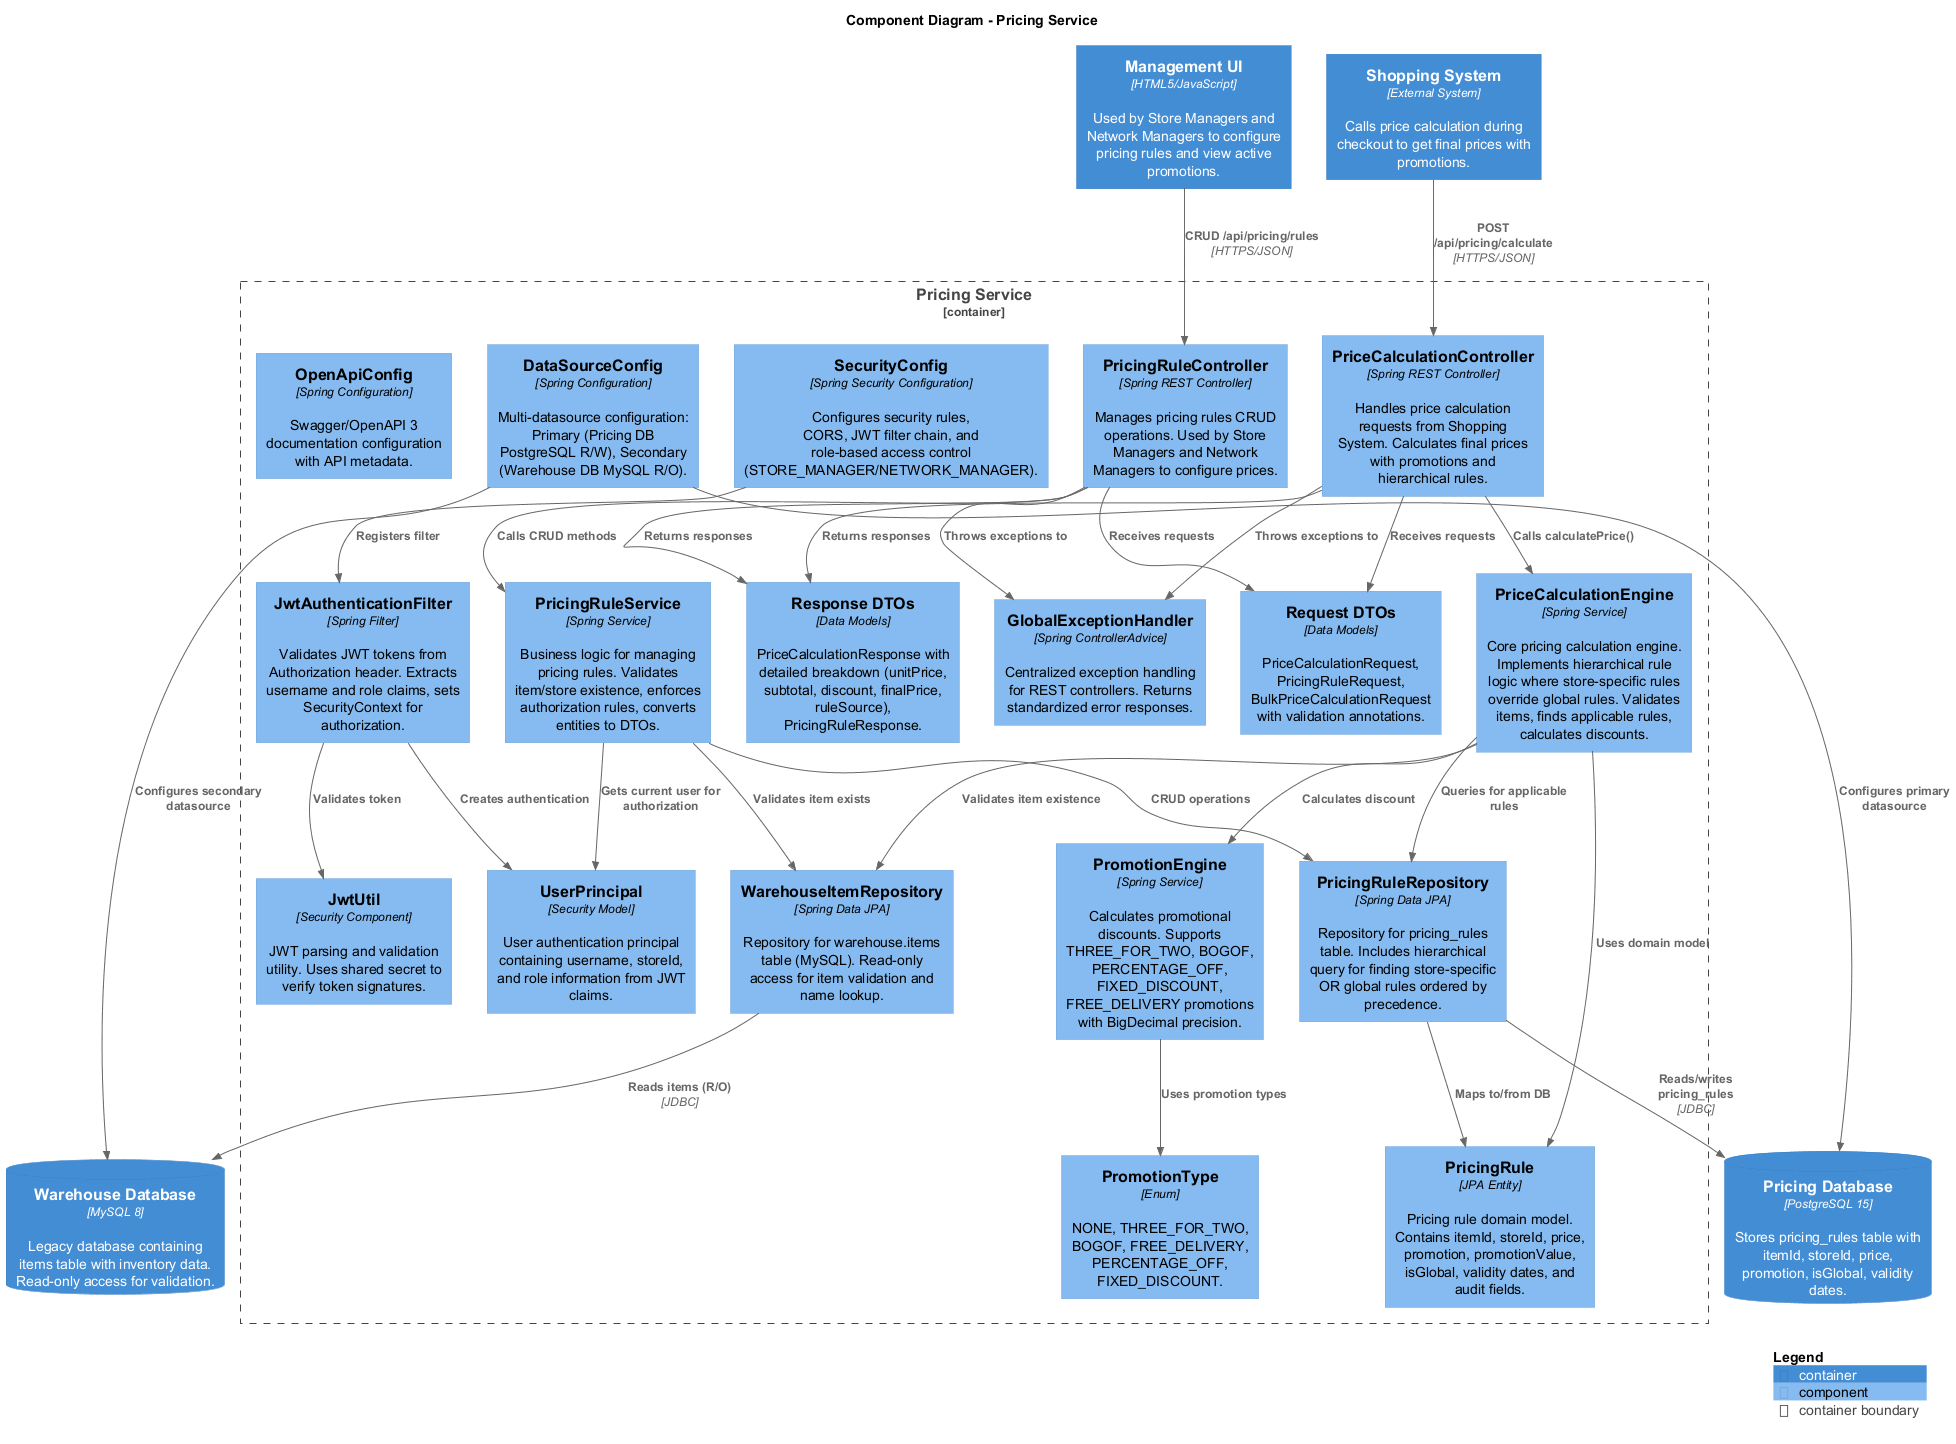

The diagram above was rendered by PlantUML. Its source (embedded in the PNG):
@startuml pricing-service-component
!include ../c4-plantuml/C4_Component.puml

title Component Diagram - Pricing Service

LAYOUT_WITH_LEGEND()

Container_Boundary(pricing_service, "Pricing Service") {
    
    Component(price_calc_ctrl, "PriceCalculationController", "Spring REST Controller", "Handles price calculation requests from Shopping System. Calculates final prices with promotions and hierarchical rules.")
    Component(pricing_rule_ctrl, "PricingRuleController", "Spring REST Controller", "Manages pricing rules CRUD operations. Used by Store Managers and Network Managers to configure prices.")
    Component(global_exception, "GlobalExceptionHandler", "Spring ControllerAdvice", "Centralized exception handling for REST controllers. Returns standardized error responses.")
    
    Component(price_calc_engine, "PriceCalculationEngine", "Spring Service", "Core pricing calculation engine. Implements hierarchical rule logic where store-specific rules override global rules. Validates items, finds applicable rules, calculates discounts.")
    Component(promotion_engine, "PromotionEngine", "Spring Service", "Calculates promotional discounts. Supports THREE_FOR_TWO, BOGOF, PERCENTAGE_OFF, FIXED_DISCOUNT, FREE_DELIVERY promotions with BigDecimal precision.")
    Component(pricing_rule_svc, "PricingRuleService", "Spring Service", "Business logic for managing pricing rules. Validates item/store existence, enforces authorization rules, converts entities to DTOs.")
    
    Component(jwt_filter, "JwtAuthenticationFilter", "Spring Filter", "Validates JWT tokens from Authorization header. Extracts username and role claims, sets SecurityContext for authorization.")
    Component(jwt_util, "JwtUtil", "Security Component", "JWT parsing and validation utility. Uses shared secret to verify token signatures.")
    Component(security_config, "SecurityConfig", "Spring Security Configuration", "Configures security rules, CORS, JWT filter chain, and role-based access control (STORE_MANAGER/NETWORK_MANAGER).")
    Component(user_principal, "UserPrincipal", "Security Model", "User authentication principal containing username, storeId, and role information from JWT claims.")
    
    Component(pricing_rule_repo, "PricingRuleRepository", "Spring Data JPA", "Repository for pricing_rules table. Includes hierarchical query for finding store-specific OR global rules ordered by precedence.")
    Component(warehouse_repo, "WarehouseItemRepository", "Spring Data JPA", "Repository for warehouse.items table (MySQL). Read-only access for item validation and name lookup.")
    
    Component(pricing_rule_entity, "PricingRule", "JPA Entity", "Pricing rule domain model. Contains itemId, storeId, price, promotion, promotionValue, isGlobal, validity dates, and audit fields.")
    Component(dto_request, "Request DTOs", "Data Models", "PriceCalculationRequest, PricingRuleRequest, BulkPriceCalculationRequest with validation annotations.")
    Component(dto_response, "Response DTOs", "Data Models", "PriceCalculationResponse with detailed breakdown (unitPrice, subtotal, discount, finalPrice, ruleSource), PricingRuleResponse.")
    Component(promotion_enum, "PromotionType", "Enum", "NONE, THREE_FOR_TWO, BOGOF, FREE_DELIVERY, PERCENTAGE_OFF, FIXED_DISCOUNT.")
    
    Component(datasource_config, "DataSourceConfig", "Spring Configuration", "Multi-datasource configuration: Primary (Pricing DB PostgreSQL R/W), Secondary (Warehouse DB MySQL R/O).")
    Component(openapi_config, "OpenApiConfig", "Spring Configuration", "Swagger/OpenAPI 3 documentation configuration with API metadata.")
}

ContainerDb(pricing_db, "Pricing Database", "PostgreSQL 15", "Stores pricing_rules table with itemId, storeId, price, promotion, isGlobal, validity dates.")
ContainerDb(warehouse_db, "Warehouse Database", "MySQL 8", "Legacy database containing items table with inventory data. Read-only access for validation.")

Container(shopping_system, "Shopping System", "External System", "Calls price calculation during checkout to get final prices with promotions.")
Container(management_ui, "Management UI", "HTML5/JavaScript", "Used by Store Managers and Network Managers to configure pricing rules and view active promotions.")

Rel(shopping_system, price_calc_ctrl, "POST /api/pricing/calculate", "HTTPS/JSON")
Rel(management_ui, pricing_rule_ctrl, "CRUD /api/pricing/rules", "HTTPS/JSON")

Rel(price_calc_ctrl, price_calc_engine, "Calls calculatePrice()")
Rel(pricing_rule_ctrl, pricing_rule_svc, "Calls CRUD methods")
Rel(price_calc_ctrl, global_exception, "Throws exceptions to")
Rel(pricing_rule_ctrl, global_exception, "Throws exceptions to")

Rel(price_calc_engine, pricing_rule_repo, "Queries for applicable rules")
Rel(price_calc_engine, warehouse_repo, "Validates item existence")
Rel(price_calc_engine, promotion_engine, "Calculates discount")
Rel(pricing_rule_svc, pricing_rule_repo, "CRUD operations")
Rel(pricing_rule_svc, warehouse_repo, "Validates item exists")

Rel(pricing_rule_repo, pricing_db, "Reads/writes pricing_rules", "JDBC")
Rel(warehouse_repo, warehouse_db, "Reads items (R/O)", "JDBC")

Rel(jwt_filter, jwt_util, "Validates token")
Rel(jwt_filter, user_principal, "Creates authentication")
Rel(security_config, jwt_filter, "Registers filter")
Rel(pricing_rule_svc, user_principal, "Gets current user for authorization")

Rel(price_calc_engine, pricing_rule_entity, "Uses domain model")
Rel(pricing_rule_repo, pricing_rule_entity, "Maps to/from DB")
Rel(price_calc_ctrl, dto_request, "Receives requests")
Rel(price_calc_ctrl, dto_response, "Returns responses")
Rel(pricing_rule_ctrl, dto_request, "Receives requests")
Rel(pricing_rule_ctrl, dto_response, "Returns responses")
Rel(promotion_engine, promotion_enum, "Uses promotion types")

Rel(datasource_config, pricing_db, "Configures primary datasource")
Rel(datasource_config, warehouse_db, "Configures secondary datasource")

SHOW_LEGEND()

@enduml